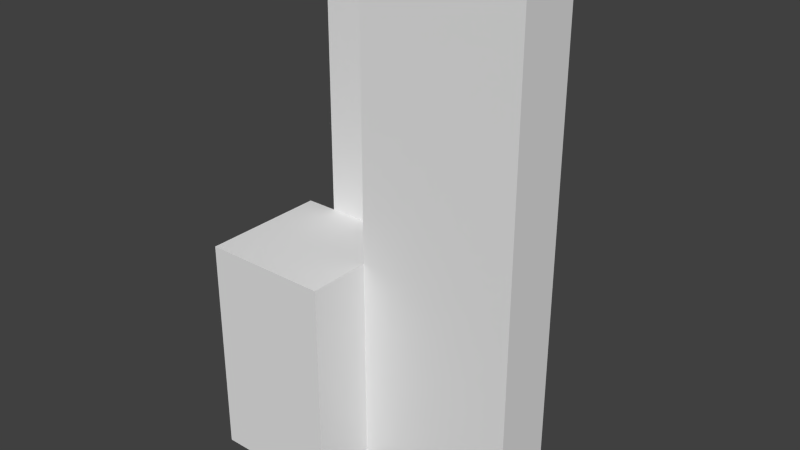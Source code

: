 # Source: building_medium.blend  (saved by Blender 2.74.0; exported with 4.5.12 LTS)
import bpy
from mathutils import Matrix  # noqa: F401  (used for matrix-valued properties, if any)

bpy.ops.wm.read_factory_settings(use_empty=True)
scene = bpy.context.scene
scene.name = 'Scene'

# ---- collections
col_collection_1 = bpy.data.collections.new('Collection 1'); scene.collection.children.link(col_collection_1)

# ---- materials (node trees are filled in below, after node groups)
mat_material = bpy.data.materials.new('Material')
mat_material.alpha_threshold = 0.0
mat_material.use_transparent_shadow = False
mat_material.roughness = 0.5
mat_material.line_color = (0.0, 0.0, 0.0, 1.0)

# ---- material node trees

# ---- world
world_world = bpy.data.worlds.new('World'); scene.world = world_world
world_world.color = (0.05088, 0.05088, 0.05088)
world_world.use_sun_shadow = False
world_world.sun_shadow_jitter_overblur = 0.0
world_world.cycles.sampling_method = 'MANUAL'
world_world.cycles.sample_map_resolution = 256

# ---- meshes
me_cube_004 = bpy.data.meshes.new('Cube.004')
me_cube_004.from_pydata([(0.6638, 0.7917, 0.0), (0.6638, 0.7917, 0.0), (2.664, 0.7917, 0.0), (5.664, 0.7917, 0.0), (5.664, -1.208, 0.0), (0.6638, -1.208, 0.0), (5.664, 0.7917, 16.0), (2.664, 0.7917, 16.0), (5.664, -1.208, 16.0), (0.6638, -1.208, 16.0), (0.6638, 0.7917, 16.0), (2.664, 0.7917, 16.0), (2.664, 2.792, 0.0), (-2.336, 0.7917, 0.0), (-2.336, 2.792, 0.0), (2.664, 2.792, 16.0), (-2.336, 2.792, 16.0), (-2.336, 0.7917, 16.0), (-3.336, -3.208, 0.0), (-3.336, -3.208, 7.0), (-3.336, 0.7917, 0.0), (-3.336, 0.7917, 7.0), (0.6638, -3.208, 0.0), (0.6638, -3.208, 7.0), (0.6638, 0.7917, 0.0), (0.6638, 0.7917, 7.0)], [], [(0, 1, 2), (2, 3, 4, 5, 0), (6, 3, 2, 7), (3, 6, 8, 4), (4, 8, 9, 5), (0, 5, 9, 10), (6, 7, 11, 10, 9, 8), (7, 10, 11), (12, 2, 1, 0, 13, 14), (15, 12, 14, 16), (2, 12, 15, 7), (10, 17, 13, 0), (13, 17, 16, 14), (7, 15, 16, 17, 10), (19, 21, 20, 18), (21, 25, 24, 20), (25, 23, 22, 24), (23, 19, 18, 22), (18, 20, 24, 22), (23, 25, 21, 19)])
me_cube_004.materials.append(mat_material)
me_cube_004.use_remesh_preserve_volume = False
me_cube_004.use_remesh_preserve_attributes = False
me_cube_004.use_mirror_vertex_groups = False
me_cube_004.update()

# ---- objects
ob_cube_001 = bpy.data.objects.new('Cube.001', me_cube_004)

# ---- transforms, parenting, visibility, modifiers, constraints
ob_cube_001.location = (0.0, 0.0, 0.0)
ob_cube_001.lineart.crease_threshold = 0.0

# ---- collection membership
col_collection_1.objects.link(ob_cube_001)

# ---- scene / render settings (as saved in the file)
scene.frame_start = 1; scene.frame_end = 250; scene.frame_set(1)
scene.render.engine = 'BLENDER_EEVEE_NEXT'
scene.render.resolution_percentage = 50
scene.render.dither_intensity = 0.0
scene.cycles.use_denoising = False
scene.cycles.samples = 10
scene.cycles.sampling_pattern = 'TABULATED_SOBOL'
scene.cycles.light_sampling_threshold = 0.0
scene.cycles.use_adaptive_sampling = False
scene.cycles.use_light_tree = False
scene.cycles.blur_glossy = 0.0
scene.cycles.pixel_filter_type = 'GAUSSIAN'
scene.cycles.sample_clamp_indirect = 0.0
scene.view_settings.view_transform = 'Standard'
bpy.context.view_layer.update()

# ---- added for rendering (the .blend has no active camera and no usable light): camera, sun
cam_auto = bpy.data.cameras.new('AutoCamera')
cam_auto.lens = 50.0
cam_auto.sensor_width = 36.0
cam_auto.clip_end = 1000.0
ob_auto_camera = bpy.data.objects.new('AutoCamera', cam_auto)
scene.collection.objects.link(ob_auto_camera)
ob_auto_camera.location = (19.0329, -21.6512, 22.2952)
ob_auto_camera.rotation_euler = (1.09748, -7.21219e-08, 0.694738)
scene.camera = ob_auto_camera
light_auto_sun = bpy.data.lights.new('AutoSun', 'SUN')
light_auto_sun.energy = 3.0
light_auto_sun.angle = 0.0523599
ob_auto_sun = bpy.data.objects.new('AutoSun', light_auto_sun)
scene.collection.objects.link(ob_auto_sun)
ob_auto_sun.rotation_euler = (0.872665, 0.174533, 0.523599)
bpy.context.view_layer.update()
